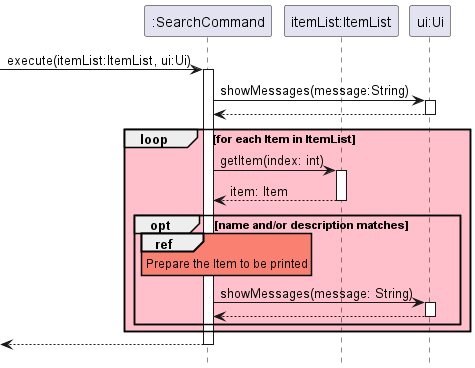

The diagram above was rendered by PlantUML. Its source (embedded in the PNG):
@startuml

hide footbox

skinparam PackageBackgroundColor pink
skinparam SequenceReferenceBackgroundColor salmon

Participant ":SearchCommand" as SearchCommand
Participant "itemList:ItemList" as ItemList
Participant "ui:Ui" as Ui

-> SearchCommand: execute(itemList:ItemList, ui:Ui)
activate SearchCommand

    SearchCommand -> Ui: showMessages(message:String)
    activate Ui
    return

    loop for each Item in ItemList
        SearchCommand -> ItemList: getItem(index: int)
        activate ItemList
        return item: Item

        opt name and/or description matches
            ref over SearchCommand
                Prepare the Item to be printed
            end
            SearchCommand -> Ui: showMessages(message: String)
            activate Ui
            return
        end
    end
return
@enduml